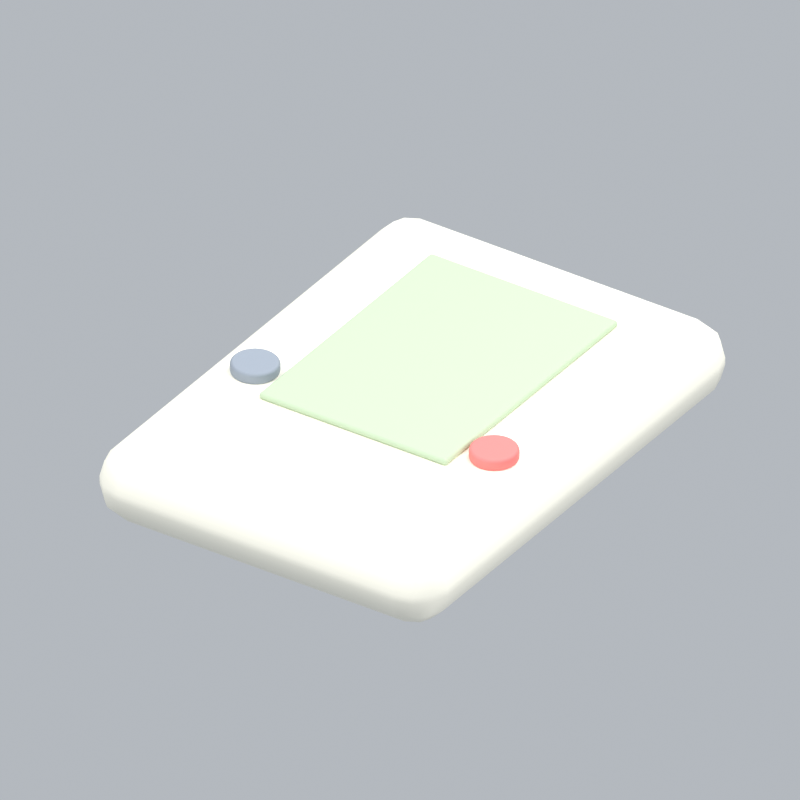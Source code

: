 # Source: consoleGameboy.blend  (saved by Blender 5.2.45; exported with 4.5.12 LTS)
import bpy
from mathutils import Matrix  # noqa: F401  (used for matrix-valued properties, if any)

bpy.ops.wm.read_factory_settings(use_empty=True)
scene = bpy.context.scene
scene.name = 'Scene'

# ---- collections
col_collection = bpy.data.collections.new('Collection'); scene.collection.children.link(col_collection)

# ---- materials (node trees are filled in below, after node groups)
mat_cream = bpy.data.materials.new('cream')
mat_cream.diffuse_color = (0.9911, 0.9647, 0.8388, 1.0)
mat_sage = bpy.data.materials.new('sage')
mat_sage.diffuse_color = (0.4851, 0.6038, 0.4179, 1.0)
mat_grey = bpy.data.materials.new('grey')
mat_grey.diffuse_color = (0.2831, 0.3231, 0.3813, 1.0)
mat_coral = bpy.data.materials.new('coral')
mat_coral.diffuse_color = (1.0, 0.2232, 0.2086, 1.0)

# ---- material node trees
mat_cream.use_nodes = True; mat_cream.node_tree.nodes.clear()
_N = mat_cream.node_tree.nodes; _L = mat_cream.node_tree.links
n0 = _N.new('ShaderNodeBsdfPrincipled'); n0.name = 'Principled BSDF'; n0.location = (-200, 100)
n0.inputs[0].default_value = (0.9911, 0.9647, 0.8388, 1.0)
n0.inputs[2].default_value = 0.72
n0.inputs[10].default_value = 0.005
n1 = _N.new('ShaderNodeOutputMaterial'); n1.name = 'Material Output'; n1.location = (200, 100)
_L.new(n0.outputs[0], n1.inputs[0])
n1.is_active_output = True
mat_sage.use_nodes = True; mat_sage.node_tree.nodes.clear()
_N = mat_sage.node_tree.nodes; _L = mat_sage.node_tree.links
n0 = _N.new('ShaderNodeBsdfPrincipled'); n0.name = 'Principled BSDF'; n0.location = (-200, 100)
n0.inputs[0].default_value = (0.4851, 0.6038, 0.4179, 1.0)
n0.inputs[2].default_value = 0.72
n0.inputs[10].default_value = 0.005
n1 = _N.new('ShaderNodeOutputMaterial'); n1.name = 'Material Output'; n1.location = (200, 100)
_L.new(n0.outputs[0], n1.inputs[0])
n1.is_active_output = True
mat_grey.use_nodes = True; mat_grey.node_tree.nodes.clear()
_N = mat_grey.node_tree.nodes; _L = mat_grey.node_tree.links
n0 = _N.new('ShaderNodeBsdfPrincipled'); n0.name = 'Principled BSDF'; n0.location = (-200, 100)
n0.inputs[0].default_value = (0.2831, 0.3231, 0.3813, 1.0)
n0.inputs[2].default_value = 0.72
n0.inputs[10].default_value = 0.005
n1 = _N.new('ShaderNodeOutputMaterial'); n1.name = 'Material Output'; n1.location = (200, 100)
_L.new(n0.outputs[0], n1.inputs[0])
n1.is_active_output = True
mat_coral.use_nodes = True; mat_coral.node_tree.nodes.clear()
_N = mat_coral.node_tree.nodes; _L = mat_coral.node_tree.links
n0 = _N.new('ShaderNodeBsdfPrincipled'); n0.name = 'Principled BSDF'; n0.location = (-200, 100)
n0.inputs[0].default_value = (1.0, 0.2232, 0.2086, 1.0)
n0.inputs[2].default_value = 0.72
n0.inputs[10].default_value = 0.005
n1 = _N.new('ShaderNodeOutputMaterial'); n1.name = 'Material Output'; n1.location = (200, 100)
_L.new(n0.outputs[0], n1.inputs[0])
n1.is_active_output = True

# ---- world
world_world = bpy.data.worlds.new('World'); scene.world = world_world
world_world.use_nodes = True; world_world.node_tree.nodes.clear()
_N = world_world.node_tree.nodes; _L = world_world.node_tree.links
n0 = _N.new('ShaderNodeOutputWorld'); n0.name = 'World Output'; n0.location = (200, 100)
n1 = _N.new('ShaderNodeBackground'); n1.name = 'Background'; n1.location = (-200, 100)
n1.inputs[0].default_value = (0.65, 0.69, 0.74, 1.0)
n1.inputs[1].default_value = 0.7
_L.new(n1.outputs[0], n0.inputs[0])
n0.is_active_output = True
world_world.color = (0.3, 0.3, 0.3)
world_world.sun_shadow_jitter_overblur = 0.0

# ---- cameras
cam_camera_046 = bpy.data.cameras.new('Camera.046')
cam_camera_046.type = 'ORTHO'
cam_camera_046.ortho_scale = 2.047

# ---- lights
light_area_135 = bpy.data.lights.new('Area.135', 'AREA')
light_area_135.energy = 500.0
light_area_135.shape = 'DISK'
light_area_135.size = 5.0
light_area_135.size_y = 1.0
light_area_136 = bpy.data.lights.new('Area.136', 'AREA')
light_area_136.energy = 180.0
light_area_136.shape = 'DISK'
light_area_136.size = 4.0
light_area_136.size_y = 1.0
light_area_137 = bpy.data.lights.new('Area.137', 'AREA')
light_area_137.energy = 300.0
light_area_137.shape = 'DISK'
light_area_137.size = 4.0
light_area_137.size_y = 1.0

# ---- meshes
me_cube_307 = bpy.data.meshes.new('Cube.307')
me_cube_307.from_pydata([(-0.525, -0.725, -0.11), (-0.525, -0.725, 0.11), (-0.525, 0.725, -0.11), (-0.525, 0.725, 0.11), (0.525, -0.725, -0.11), (0.525, -0.725, 0.11), (0.525, 0.725, -0.11), (0.525, 0.725, 0.11)], [], [(0, 1, 3, 2), (2, 3, 7, 6), (6, 7, 5, 4), (4, 5, 1, 0), (2, 6, 4, 0), (7, 3, 1, 5)])
_uv = me_cube_307.uv_layers.new(name='UVMap')
_uv.uv.foreach_set('vector', [0.375, 0.0, 0.625, 0.0, 0.625, 0.25, 0.375, 0.25, 0.375, 0.25, 0.625, 0.25, 0.625, 0.5, 0.375, 0.5, 0.375, 0.5, 0.625, 0.5, 0.625, 0.75, 0.375, 0.75, 0.375, 0.75, 0.625, 0.75, 0.625, 1.0, 0.375, 1.0, 0.125, 0.5, 0.375, 0.5, 0.375, 0.75, 0.125, 0.75, 0.625, 0.5, 0.875, 0.5, 0.875, 0.75, 0.625, 0.75])
me_cube_307.materials.append(mat_cream)
me_cube_307.update()
me_cube_308 = bpy.data.meshes.new('Cube.308')
me_cube_308.from_pydata([(-0.2887, -0.3988, -0.01), (-0.2887, -0.3988, 0.01), (-0.2887, 0.3988, -0.01), (-0.2887, 0.3988, 0.01), (0.2887, -0.3988, -0.01), (0.2887, -0.3988, 0.01), (0.2887, 0.3988, -0.01), (0.2887, 0.3988, 0.01)], [], [(0, 1, 3, 2), (2, 3, 7, 6), (6, 7, 5, 4), (4, 5, 1, 0), (2, 6, 4, 0), (7, 3, 1, 5)])
_uv = me_cube_308.uv_layers.new(name='UVMap')
_uv.uv.foreach_set('vector', [0.375, 0.0, 0.625, 0.0, 0.625, 0.25, 0.375, 0.25, 0.375, 0.25, 0.625, 0.25, 0.625, 0.5, 0.375, 0.5, 0.375, 0.5, 0.625, 0.5, 0.625, 0.75, 0.375, 0.75, 0.375, 0.75, 0.625, 0.75, 0.625, 1.0, 0.375, 1.0, 0.125, 0.5, 0.375, 0.5, 0.375, 0.75, 0.125, 0.75, 0.625, 0.5, 0.875, 0.5, 0.875, 0.75, 0.625, 0.75])
me_cube_308.materials.append(mat_sage)
me_cube_308.update()
me_cylinder_027 = bpy.data.meshes.new('Cylinder.027')
me_cylinder_027.from_pydata([(0.0, 0.065, -0.0175), (0.0, 0.065, 0.0175), (0.01268, 0.06375, -0.0175), (0.01268, 0.06375, 0.0175), (0.02487, 0.06005, -0.0175), (0.02487, 0.06005, 0.0175), (0.03611, 0.05405, -0.0175), (0.03611, 0.05405, 0.0175), (0.04596, 0.04596, -0.0175), (0.04596, 0.04596, 0.0175), (0.05405, 0.03611, -0.0175), (0.05405, 0.03611, 0.0175), (0.06005, 0.02487, -0.0175), (0.06005, 0.02487, 0.0175), (0.06375, 0.01268, -0.0175), (0.06375, 0.01268, 0.0175), (0.065, 0.0, -0.0175), (0.065, 0.0, 0.0175), (0.06375, -0.01268, -0.0175), (0.06375, -0.01268, 0.0175), (0.06005, -0.02487, -0.0175), (0.06005, -0.02487, 0.0175), (0.05405, -0.03611, -0.0175), (0.05405, -0.03611, 0.0175), (0.04596, -0.04596, -0.0175), (0.04596, -0.04596, 0.0175), (0.03611, -0.05405, -0.0175), (0.03611, -0.05405, 0.0175), (0.02487, -0.06005, -0.0175), (0.02487, -0.06005, 0.0175), (0.01268, -0.06375, -0.0175), (0.01268, -0.06375, 0.0175), (0.0, -0.065, -0.0175), (0.0, -0.065, 0.0175), (-0.01268, -0.06375, -0.0175), (-0.01268, -0.06375, 0.0175), (-0.02487, -0.06005, -0.0175), (-0.02487, -0.06005, 0.0175), (-0.03611, -0.05405, -0.0175), (-0.03611, -0.05405, 0.0175), (-0.04596, -0.04596, -0.0175), (-0.04596, -0.04596, 0.0175), (-0.05405, -0.03611, -0.0175), (-0.05405, -0.03611, 0.0175), (-0.06005, -0.02487, -0.0175), (-0.06005, -0.02487, 0.0175), (-0.06375, -0.01268, -0.0175), (-0.06375, -0.01268, 0.0175), (-0.065, 0.0, -0.0175), (-0.065, 0.0, 0.0175), (-0.06375, 0.01268, -0.0175), (-0.06375, 0.01268, 0.0175), (-0.06005, 0.02487, -0.0175), (-0.06005, 0.02487, 0.0175), (-0.05405, 0.03611, -0.0175), (-0.05405, 0.03611, 0.0175), (-0.04596, 0.04596, -0.0175), (-0.04596, 0.04596, 0.0175), (-0.03611, 0.05405, -0.0175), (-0.03611, 0.05405, 0.0175), (-0.02487, 0.06005, -0.0175), (-0.02487, 0.06005, 0.0175), (-0.01268, 0.06375, -0.0175), (-0.01268, 0.06375, 0.0175)], [], [(0, 1, 3, 2), (2, 3, 5, 4), (4, 5, 7, 6), (6, 7, 9, 8), (8, 9, 11, 10), (10, 11, 13, 12), (12, 13, 15, 14), (14, 15, 17, 16), (16, 17, 19, 18), (18, 19, 21, 20), (20, 21, 23, 22), (22, 23, 25, 24), (24, 25, 27, 26), (26, 27, 29, 28), (28, 29, 31, 30), (30, 31, 33, 32), (32, 33, 35, 34), (34, 35, 37, 36), (36, 37, 39, 38), (38, 39, 41, 40), (40, 41, 43, 42), (42, 43, 45, 44), (44, 45, 47, 46), (46, 47, 49, 48), (48, 49, 51, 50), (50, 51, 53, 52), (52, 53, 55, 54), (54, 55, 57, 56), (56, 57, 59, 58), (58, 59, 61, 60), (3, 1, 63, 61, 59, 57, 55, 53, 51, 49, 47, 45, 43, 41, 39, 37, 35, 33, 31, 29, 27, 25, 23, 21, 19, 17, 15, 13, 11, 9, 7, 5), (60, 61, 63, 62), (62, 63, 1, 0), (0, 2, 4, 6, 8, 10, 12, 14, 16, 18, 20, 22, 24, 26, 28, 30, 32, 34, 36, 38, 40, 42, 44, 46, 48, 50, 52, 54, 56, 58, 60, 62)])
_uv = me_cylinder_027.uv_layers.new(name='UVMap')
_uv.uv.foreach_set('vector', [1.0, 0.5, 1.0, 1.0, 0.9688, 1.0, 0.9688, 0.5, 0.9688, 0.5, 0.9688, 1.0, 0.9375, 1.0, 0.9375, 0.5, 0.9375, 0.5, 0.9375, 1.0, 0.9062, 1.0, 0.9062, 0.5, 0.9062, 0.5, 0.9062, 1.0, 0.875, 1.0, 0.875, 0.5, 0.875, 0.5, 0.875, 1.0, 0.8438, 1.0, 0.8438, 0.5, 0.8438, 0.5, 0.8438, 1.0, 0.8125, 1.0, 0.8125, 0.5, 0.8125, 0.5, 0.8125, 1.0, 0.7812, 1.0, 0.7812, 0.5, 0.7812, 0.5, 0.7812, 1.0, 0.75, 1.0, 0.75, 0.5, 0.75, 0.5, 0.75, 1.0, 0.7188, 1.0, 0.7188, 0.5, 0.7188, 0.5, 0.7188, 1.0, 0.6875, 1.0, 0.6875, 0.5, 0.6875, 0.5, 0.6875, 1.0, 0.6562, 1.0, 0.6562, 0.5, 0.6562, 0.5, 0.6562, 1.0, 0.625, 1.0, 0.625, 0.5, 0.625, 0.5, 0.625, 1.0, 0.5938, 1.0, 0.5938, 0.5, 0.5938, 0.5, 0.5938, 1.0, 0.5625, 1.0, 0.5625, 0.5, 0.5625, 0.5, 0.5625, 1.0, 0.5312, 1.0, 0.5312, 0.5, 0.5312, 0.5, 0.5312, 1.0, 0.5, 1.0, 0.5, 0.5, 0.5, 0.5, 0.5, 1.0, 0.4688, 1.0, 0.4688, 0.5, 0.4688, 0.5, 0.4688, 1.0, 0.4375, 1.0, 0.4375, 0.5, 0.4375, 0.5, 0.4375, 1.0, 0.4062, 1.0, 0.4062, 0.5, 0.4062, 0.5, 0.4062, 1.0, 0.375, 1.0, 0.375, 0.5, 0.375, 0.5, 0.375, 1.0, 0.3438, 1.0, 0.3438, 0.5, 0.3438, 0.5, 0.3438, 1.0, 0.3125, 1.0, 0.3125, 0.5, 0.3125, 0.5, 0.3125, 1.0, 0.2812, 1.0, 0.2812, 0.5, 0.2812, 0.5, 0.2812, 1.0, 0.25, 1.0, 0.25, 0.5, 0.25, 0.5, 0.25, 1.0, 0.2188, 1.0, 0.2188, 0.5, 0.2188, 0.5, 0.2188, 1.0, 0.1875, 1.0, 0.1875, 0.5, 0.1875, 0.5, 0.1875, 1.0, 0.1562, 1.0, 0.1562, 0.5, 0.1562, 0.5, 0.1562, 1.0, 0.125, 1.0, 0.125, 0.5, 0.125, 0.5, 0.125, 1.0, 0.09375, 1.0, 0.09375, 0.5, 0.09375, 0.5, 0.09375, 1.0, 0.0625, 1.0, 0.0625, 0.5, 0.2968, 0.4854, 0.25, 0.49, 0.2032, 0.4854, 0.1582, 0.4717, 0.1167, 0.4496, 0.08029, 0.4197, 0.05045, 0.3833, 0.02827, 0.3418, 0.01461, 0.2968, 0.01, 0.25, 0.01461, 0.2032, 0.02827, 0.1582, 0.05045, 0.1167, 0.08029, 0.08029, 0.1167, 0.05045, 0.1582, 0.02827, 0.2032, 0.01461, 0.25, 0.01, 0.2968, 0.01461, 0.3418, 0.02827, 0.3833, 0.05045, 0.4197, 0.08029, 0.4496, 0.1167, 0.4717, 0.1582, 0.4854, 0.2032, 0.49, 0.25, 0.4854, 0.2968, 0.4717, 0.3418, 0.4496, 0.3833, 0.4197, 0.4197, 0.3833, 0.4496, 0.3418, 0.4717, 0.0625, 0.5, 0.0625, 1.0, 0.03125, 1.0, 0.03125, 0.5, 0.03125, 0.5, 0.03125, 1.0, 0.0, 1.0, 0.0, 0.5, 0.75, 0.49, 0.7968, 0.4854, 0.8418, 0.4717, 0.8833, 0.4496, 0.9197, 0.4197, 0.9496, 0.3833, 0.9717, 0.3418, 0.9854, 0.2968, 0.99, 0.25, 0.9854, 0.2032, 0.9717, 0.1582, 0.9496, 0.1167, 0.9197, 0.08029, 0.8833, 0.05045, 0.8418, 0.02827, 0.7968, 0.01461, 0.75, 0.01, 0.7032, 0.01461, 0.6582, 0.02827, 0.6167, 0.05045, 0.5803, 0.08029, 0.5504, 0.1167, 0.5283, 0.1582, 0.5146, 0.2032, 0.51, 0.25, 0.5146, 0.2968, 0.5283, 0.3418, 0.5504, 0.3833, 0.5803, 0.4197, 0.6167, 0.4496, 0.6582, 0.4717, 0.7032, 0.4854])
me_cylinder_027.materials.append(mat_grey)
me_cylinder_027.update()
me_cylinder_028 = bpy.data.meshes.new('Cylinder.028')
me_cylinder_028.from_pydata([(0.0, 0.065, -0.0175), (0.0, 0.065, 0.0175), (0.01268, 0.06375, -0.0175), (0.01268, 0.06375, 0.0175), (0.02487, 0.06005, -0.0175), (0.02487, 0.06005, 0.0175), (0.03611, 0.05405, -0.0175), (0.03611, 0.05405, 0.0175), (0.04596, 0.04596, -0.0175), (0.04596, 0.04596, 0.0175), (0.05405, 0.03611, -0.0175), (0.05405, 0.03611, 0.0175), (0.06005, 0.02487, -0.0175), (0.06005, 0.02487, 0.0175), (0.06375, 0.01268, -0.0175), (0.06375, 0.01268, 0.0175), (0.065, 0.0, -0.0175), (0.065, 0.0, 0.0175), (0.06375, -0.01268, -0.0175), (0.06375, -0.01268, 0.0175), (0.06005, -0.02487, -0.0175), (0.06005, -0.02487, 0.0175), (0.05405, -0.03611, -0.0175), (0.05405, -0.03611, 0.0175), (0.04596, -0.04596, -0.0175), (0.04596, -0.04596, 0.0175), (0.03611, -0.05405, -0.0175), (0.03611, -0.05405, 0.0175), (0.02487, -0.06005, -0.0175), (0.02487, -0.06005, 0.0175), (0.01268, -0.06375, -0.0175), (0.01268, -0.06375, 0.0175), (0.0, -0.065, -0.0175), (0.0, -0.065, 0.0175), (-0.01268, -0.06375, -0.0175), (-0.01268, -0.06375, 0.0175), (-0.02487, -0.06005, -0.0175), (-0.02487, -0.06005, 0.0175), (-0.03611, -0.05405, -0.0175), (-0.03611, -0.05405, 0.0175), (-0.04596, -0.04596, -0.0175), (-0.04596, -0.04596, 0.0175), (-0.05405, -0.03611, -0.0175), (-0.05405, -0.03611, 0.0175), (-0.06005, -0.02487, -0.0175), (-0.06005, -0.02487, 0.0175), (-0.06375, -0.01268, -0.0175), (-0.06375, -0.01268, 0.0175), (-0.065, 0.0, -0.0175), (-0.065, 0.0, 0.0175), (-0.06375, 0.01268, -0.0175), (-0.06375, 0.01268, 0.0175), (-0.06005, 0.02487, -0.0175), (-0.06005, 0.02487, 0.0175), (-0.05405, 0.03611, -0.0175), (-0.05405, 0.03611, 0.0175), (-0.04596, 0.04596, -0.0175), (-0.04596, 0.04596, 0.0175), (-0.03611, 0.05405, -0.0175), (-0.03611, 0.05405, 0.0175), (-0.02487, 0.06005, -0.0175), (-0.02487, 0.06005, 0.0175), (-0.01268, 0.06375, -0.0175), (-0.01268, 0.06375, 0.0175)], [], [(0, 1, 3, 2), (2, 3, 5, 4), (4, 5, 7, 6), (6, 7, 9, 8), (8, 9, 11, 10), (10, 11, 13, 12), (12, 13, 15, 14), (14, 15, 17, 16), (16, 17, 19, 18), (18, 19, 21, 20), (20, 21, 23, 22), (22, 23, 25, 24), (24, 25, 27, 26), (26, 27, 29, 28), (28, 29, 31, 30), (30, 31, 33, 32), (32, 33, 35, 34), (34, 35, 37, 36), (36, 37, 39, 38), (38, 39, 41, 40), (40, 41, 43, 42), (42, 43, 45, 44), (44, 45, 47, 46), (46, 47, 49, 48), (48, 49, 51, 50), (50, 51, 53, 52), (52, 53, 55, 54), (54, 55, 57, 56), (56, 57, 59, 58), (58, 59, 61, 60), (3, 1, 63, 61, 59, 57, 55, 53, 51, 49, 47, 45, 43, 41, 39, 37, 35, 33, 31, 29, 27, 25, 23, 21, 19, 17, 15, 13, 11, 9, 7, 5), (60, 61, 63, 62), (62, 63, 1, 0), (0, 2, 4, 6, 8, 10, 12, 14, 16, 18, 20, 22, 24, 26, 28, 30, 32, 34, 36, 38, 40, 42, 44, 46, 48, 50, 52, 54, 56, 58, 60, 62)])
_uv = me_cylinder_028.uv_layers.new(name='UVMap')
_uv.uv.foreach_set('vector', [1.0, 0.5, 1.0, 1.0, 0.9688, 1.0, 0.9688, 0.5, 0.9688, 0.5, 0.9688, 1.0, 0.9375, 1.0, 0.9375, 0.5, 0.9375, 0.5, 0.9375, 1.0, 0.9062, 1.0, 0.9062, 0.5, 0.9062, 0.5, 0.9062, 1.0, 0.875, 1.0, 0.875, 0.5, 0.875, 0.5, 0.875, 1.0, 0.8438, 1.0, 0.8438, 0.5, 0.8438, 0.5, 0.8438, 1.0, 0.8125, 1.0, 0.8125, 0.5, 0.8125, 0.5, 0.8125, 1.0, 0.7812, 1.0, 0.7812, 0.5, 0.7812, 0.5, 0.7812, 1.0, 0.75, 1.0, 0.75, 0.5, 0.75, 0.5, 0.75, 1.0, 0.7188, 1.0, 0.7188, 0.5, 0.7188, 0.5, 0.7188, 1.0, 0.6875, 1.0, 0.6875, 0.5, 0.6875, 0.5, 0.6875, 1.0, 0.6562, 1.0, 0.6562, 0.5, 0.6562, 0.5, 0.6562, 1.0, 0.625, 1.0, 0.625, 0.5, 0.625, 0.5, 0.625, 1.0, 0.5938, 1.0, 0.5938, 0.5, 0.5938, 0.5, 0.5938, 1.0, 0.5625, 1.0, 0.5625, 0.5, 0.5625, 0.5, 0.5625, 1.0, 0.5312, 1.0, 0.5312, 0.5, 0.5312, 0.5, 0.5312, 1.0, 0.5, 1.0, 0.5, 0.5, 0.5, 0.5, 0.5, 1.0, 0.4688, 1.0, 0.4688, 0.5, 0.4688, 0.5, 0.4688, 1.0, 0.4375, 1.0, 0.4375, 0.5, 0.4375, 0.5, 0.4375, 1.0, 0.4062, 1.0, 0.4062, 0.5, 0.4062, 0.5, 0.4062, 1.0, 0.375, 1.0, 0.375, 0.5, 0.375, 0.5, 0.375, 1.0, 0.3438, 1.0, 0.3438, 0.5, 0.3438, 0.5, 0.3438, 1.0, 0.3125, 1.0, 0.3125, 0.5, 0.3125, 0.5, 0.3125, 1.0, 0.2812, 1.0, 0.2812, 0.5, 0.2812, 0.5, 0.2812, 1.0, 0.25, 1.0, 0.25, 0.5, 0.25, 0.5, 0.25, 1.0, 0.2188, 1.0, 0.2188, 0.5, 0.2188, 0.5, 0.2188, 1.0, 0.1875, 1.0, 0.1875, 0.5, 0.1875, 0.5, 0.1875, 1.0, 0.1562, 1.0, 0.1562, 0.5, 0.1562, 0.5, 0.1562, 1.0, 0.125, 1.0, 0.125, 0.5, 0.125, 0.5, 0.125, 1.0, 0.09375, 1.0, 0.09375, 0.5, 0.09375, 0.5, 0.09375, 1.0, 0.0625, 1.0, 0.0625, 0.5, 0.2968, 0.4854, 0.25, 0.49, 0.2032, 0.4854, 0.1582, 0.4717, 0.1167, 0.4496, 0.08029, 0.4197, 0.05045, 0.3833, 0.02827, 0.3418, 0.01461, 0.2968, 0.01, 0.25, 0.01461, 0.2032, 0.02827, 0.1582, 0.05045, 0.1167, 0.08029, 0.08029, 0.1167, 0.05045, 0.1582, 0.02827, 0.2032, 0.01461, 0.25, 0.01, 0.2968, 0.01461, 0.3418, 0.02827, 0.3833, 0.05045, 0.4197, 0.08029, 0.4496, 0.1167, 0.4717, 0.1582, 0.4854, 0.2032, 0.49, 0.25, 0.4854, 0.2968, 0.4717, 0.3418, 0.4496, 0.3833, 0.4197, 0.4197, 0.3833, 0.4496, 0.3418, 0.4717, 0.0625, 0.5, 0.0625, 1.0, 0.03125, 1.0, 0.03125, 0.5, 0.03125, 0.5, 0.03125, 1.0, 0.0, 1.0, 0.0, 0.5, 0.75, 0.49, 0.7968, 0.4854, 0.8418, 0.4717, 0.8833, 0.4496, 0.9197, 0.4197, 0.9496, 0.3833, 0.9717, 0.3418, 0.9854, 0.2968, 0.99, 0.25, 0.9854, 0.2032, 0.9717, 0.1582, 0.9496, 0.1167, 0.9197, 0.08029, 0.8833, 0.05045, 0.8418, 0.02827, 0.7968, 0.01461, 0.75, 0.01, 0.7032, 0.01461, 0.6582, 0.02827, 0.6167, 0.05045, 0.5803, 0.08029, 0.5504, 0.1167, 0.5283, 0.1582, 0.5146, 0.2032, 0.51, 0.25, 0.5146, 0.2968, 0.5283, 0.3418, 0.5504, 0.3833, 0.5803, 0.4197, 0.6167, 0.4496, 0.6582, 0.4717, 0.7032, 0.4854])
me_cylinder_028.materials.append(mat_coral)
me_cylinder_028.update()

# ---- objects
ob_fixed_isometric_camera = bpy.data.objects.new('Fixed isometric camera', cam_camera_046)
ob_warm_key = bpy.data.objects.new('Warm key', light_area_135)
ob_fill = bpy.data.objects.new('Fill', light_area_136)
ob_rim = bpy.data.objects.new('Rim', light_area_137)
ob_handheld_console = bpy.data.objects.new('Handheld console', me_cube_307)
ob_game_screen = bpy.data.objects.new('Game screen', me_cube_308)
ob_control_button = bpy.data.objects.new('Control button', me_cylinder_027)
ob_control_button_001 = bpy.data.objects.new('Control button.001', me_cylinder_028)
ob_consolegameboy_orientation = bpy.data.objects.new('consoleGameboy orientation', None)

# ---- transforms, parenting, visibility, modifiers, constraints
ob_fixed_isometric_camera.location = (6.0, -9.057, 7.212)
ob_fixed_isometric_camera.rotation_euler = (0.9964, 2.214e-08, 0.588)
ob_warm_key.location = (-3.0, -4.0, 7.0)
ob_warm_key.rotation_euler = (0.6947, -4.874e-08, -0.6435)
ob_fill.location = (4.0, -1.0, 4.0)
ob_fill.rotation_euler = (0.9418, 9.221e-09, 1.326)
ob_rim.location = (1.0, 4.0, 6.0)
ob_rim.rotation_euler = (0.6896, -5.112e-08, 2.897)
ob_handheld_console.parent = ob_consolegameboy_orientation
ob_handheld_console.location = (0.0, 0.0, 0.12)
_m = ob_handheld_console.modifiers.new('Rounded edges', 'BEVEL')
_m.width = 0.099
_m.width_pct = 0.099
_m.segments = 3
_m = ob_handheld_console.modifiers.new('Weighted normals', 'WEIGHTED_NORMAL')
ob_game_screen.parent = ob_consolegameboy_orientation
ob_game_screen.location = (0.0, 0.12, 0.239)
_m = ob_game_screen.modifiers.new('Rounded edges', 'BEVEL')
_m.width = 0.009
_m.width_pct = 0.009
_m.segments = 3
_m = ob_game_screen.modifiers.new('Weighted normals', 'WEIGHTED_NORMAL')
ob_control_button.parent = ob_consolegameboy_orientation
ob_control_button.location = (-0.3675, -0.174, 0.245)
_m = ob_control_button.modifiers.new('Soft rim', 'BEVEL')
_m.width = 0.0091
_m.width_pct = 0.0091
_m.segments = 3
_m = ob_control_button.modifiers.new('Weighted normals', 'WEIGHTED_NORMAL')
ob_control_button_001.parent = ob_consolegameboy_orientation
ob_control_button_001.location = (0.3675, -0.174, 0.245)
_m = ob_control_button_001.modifiers.new('Soft rim', 'BEVEL')
_m.width = 0.0091
_m.width_pct = 0.0091
_m.segments = 3
_m = ob_control_button_001.modifiers.new('Weighted normals', 'WEIGHTED_NORMAL')
ob_consolegameboy_orientation.location = (0.0, 0.0, 0.0)

# ---- collection membership
col_collection.objects.link(ob_fixed_isometric_camera)
col_collection.objects.link(ob_warm_key)
col_collection.objects.link(ob_fill)
col_collection.objects.link(ob_rim)
col_collection.objects.link(ob_handheld_console)
col_collection.objects.link(ob_game_screen)
col_collection.objects.link(ob_control_button)
col_collection.objects.link(ob_control_button_001)
col_collection.objects.link(ob_consolegameboy_orientation)

# ---- scene / render settings (as saved in the file)
scene.camera = ob_fixed_isometric_camera
scene.frame_start = 1; scene.frame_end = 1; scene.frame_set(1)
scene.render.engine = 'BLENDER_EEVEE_NEXT'
scene.render.resolution_x = 256
scene.render.resolution_y = 256
scene.render.fps = 12
scene.render.film_transparent = True
scene.render.bake_bias = 0.0
scene.render.bake_samples = 0
scene.render.compositor_device = 'GPU'
scene.eevee.taa_render_samples = 24
scene.eevee.use_volume_custom_range = False
scene.eevee.fast_gi_thickness_near = 0.1
scene.eevee.fast_gi_thickness_far = 0.0
scene.eevee.ray_tracing_options.screen_trace_thickness = 0.1
scene.view_settings.view_transform = 'Standard'
bpy.context.view_layer.update()
